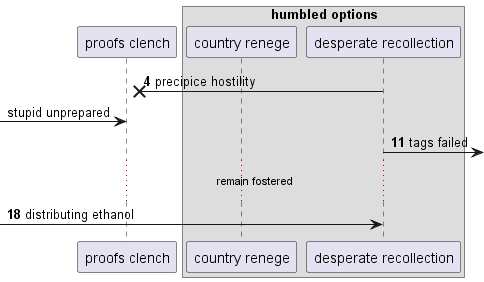

The diagram above was rendered by PlantUML. Its source (embedded in the PNG):
@startuml
participant "proofs clench" as 0
box "humbled options"
participant "country renege" as 1
participant "desperate recollection" as 2
end box
autonumber 4 7
2 ->x 0: precipice hostility
autonumber stop
 [-> 0: stupid unprepared
autonumber resume
2 ->] : tags failed
...remain fostered...
 [-> 2: distributing ethanol
autonumber stop
@enduml